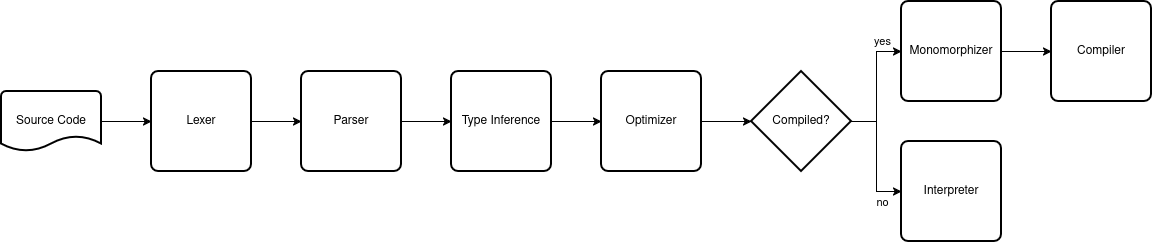

The diagram above was exported from draw.io. Its source (the exported page's mxGraphModel, read from the mxfile embedded in the PNG):
<mxGraphModel dx="413" dy="2256" grid="1" gridSize="10" guides="1" tooltips="1" connect="1" arrows="1" fold="1" page="1" pageScale="1" pageWidth="827" pageHeight="1169" math="0" shadow="0">
  <root>
    <mxCell id="0" />
    <mxCell id="1" parent="0" />
    <mxCell id="C4UpBBNZ91BgWycye8SK-3" value="" style="edgeStyle=orthogonalEdgeStyle;rounded=0;orthogonalLoop=1;jettySize=auto;html=1;" edge="1" parent="1" source="C4UpBBNZ91BgWycye8SK-1" target="C4UpBBNZ91BgWycye8SK-2">
      <mxGeometry relative="1" as="geometry" />
    </mxCell>
    <mxCell id="C4UpBBNZ91BgWycye8SK-1" value="&lt;div&gt;Source Code&lt;/div&gt;" style="strokeWidth=2;html=1;shape=mxgraph.flowchart.document2;whiteSpace=wrap;size=0.25;" vertex="1" parent="1">
      <mxGeometry x="70" y="90" width="100" height="60" as="geometry" />
    </mxCell>
    <mxCell id="C4UpBBNZ91BgWycye8SK-5" value="" style="edgeStyle=orthogonalEdgeStyle;rounded=0;orthogonalLoop=1;jettySize=auto;html=1;" edge="1" parent="1" source="C4UpBBNZ91BgWycye8SK-2" target="C4UpBBNZ91BgWycye8SK-4">
      <mxGeometry relative="1" as="geometry" />
    </mxCell>
    <mxCell id="C4UpBBNZ91BgWycye8SK-2" value="&lt;div&gt;Lexer&lt;/div&gt;" style="rounded=1;whiteSpace=wrap;html=1;absoluteArcSize=1;arcSize=14;strokeWidth=2;" vertex="1" parent="1">
      <mxGeometry x="220" y="70" width="100" height="100" as="geometry" />
    </mxCell>
    <mxCell id="C4UpBBNZ91BgWycye8SK-7" value="" style="edgeStyle=orthogonalEdgeStyle;rounded=0;orthogonalLoop=1;jettySize=auto;html=1;" edge="1" parent="1" source="C4UpBBNZ91BgWycye8SK-4" target="C4UpBBNZ91BgWycye8SK-6">
      <mxGeometry relative="1" as="geometry" />
    </mxCell>
    <mxCell id="C4UpBBNZ91BgWycye8SK-4" value="Parser" style="rounded=1;whiteSpace=wrap;html=1;absoluteArcSize=1;arcSize=14;strokeWidth=2;" vertex="1" parent="1">
      <mxGeometry x="370" y="70" width="100" height="100" as="geometry" />
    </mxCell>
    <mxCell id="C4UpBBNZ91BgWycye8SK-19" value="" style="edgeStyle=orthogonalEdgeStyle;rounded=0;orthogonalLoop=1;jettySize=auto;html=1;" edge="1" parent="1" source="C4UpBBNZ91BgWycye8SK-6" target="C4UpBBNZ91BgWycye8SK-8">
      <mxGeometry relative="1" as="geometry" />
    </mxCell>
    <mxCell id="C4UpBBNZ91BgWycye8SK-6" value="&lt;div&gt;Type Inference&lt;/div&gt;" style="rounded=1;whiteSpace=wrap;html=1;absoluteArcSize=1;arcSize=14;strokeWidth=2;" vertex="1" parent="1">
      <mxGeometry x="520" y="70" width="100" height="100" as="geometry" />
    </mxCell>
    <mxCell id="C4UpBBNZ91BgWycye8SK-10" value="" style="edgeStyle=orthogonalEdgeStyle;rounded=0;orthogonalLoop=1;jettySize=auto;html=1;" edge="1" parent="1" source="C4UpBBNZ91BgWycye8SK-8" target="C4UpBBNZ91BgWycye8SK-9">
      <mxGeometry relative="1" as="geometry" />
    </mxCell>
    <mxCell id="C4UpBBNZ91BgWycye8SK-8" value="&lt;div&gt;Optimizer&lt;/div&gt;" style="rounded=1;whiteSpace=wrap;html=1;absoluteArcSize=1;arcSize=14;strokeWidth=2;" vertex="1" parent="1">
      <mxGeometry x="670" y="70" width="100" height="100" as="geometry" />
    </mxCell>
    <mxCell id="C4UpBBNZ91BgWycye8SK-12" value="" style="edgeStyle=orthogonalEdgeStyle;rounded=0;orthogonalLoop=1;jettySize=auto;html=1;" edge="1" parent="1" source="C4UpBBNZ91BgWycye8SK-9" target="C4UpBBNZ91BgWycye8SK-11">
      <mxGeometry relative="1" as="geometry" />
    </mxCell>
    <mxCell id="C4UpBBNZ91BgWycye8SK-13" value="&lt;div&gt;yes&lt;/div&gt;" style="edgeLabel;html=1;align=center;verticalAlign=middle;resizable=0;points=[];" vertex="1" connectable="0" parent="C4UpBBNZ91BgWycye8SK-12">
      <mxGeometry x="-0.52" relative="1" as="geometry">
        <mxPoint x="5" y="-77" as="offset" />
      </mxGeometry>
    </mxCell>
    <mxCell id="C4UpBBNZ91BgWycye8SK-17" value="" style="edgeStyle=orthogonalEdgeStyle;rounded=0;orthogonalLoop=1;jettySize=auto;html=1;" edge="1" parent="1" source="C4UpBBNZ91BgWycye8SK-9" target="C4UpBBNZ91BgWycye8SK-16">
      <mxGeometry relative="1" as="geometry" />
    </mxCell>
    <mxCell id="C4UpBBNZ91BgWycye8SK-18" value="&lt;div&gt;no&lt;/div&gt;" style="edgeLabel;html=1;align=center;verticalAlign=middle;resizable=0;points=[];" vertex="1" connectable="0" parent="C4UpBBNZ91BgWycye8SK-17">
      <mxGeometry x="-0.3941" y="-1" relative="1" as="geometry">
        <mxPoint x="6" y="69" as="offset" />
      </mxGeometry>
    </mxCell>
    <mxCell id="C4UpBBNZ91BgWycye8SK-9" value="Compiled?" style="strokeWidth=2;html=1;shape=mxgraph.flowchart.decision;whiteSpace=wrap;" vertex="1" parent="1">
      <mxGeometry x="820" y="70" width="100" height="100" as="geometry" />
    </mxCell>
    <mxCell id="C4UpBBNZ91BgWycye8SK-15" value="" style="edgeStyle=orthogonalEdgeStyle;rounded=0;orthogonalLoop=1;jettySize=auto;html=1;" edge="1" parent="1" source="C4UpBBNZ91BgWycye8SK-11" target="C4UpBBNZ91BgWycye8SK-14">
      <mxGeometry relative="1" as="geometry" />
    </mxCell>
    <mxCell id="C4UpBBNZ91BgWycye8SK-11" value="Monomorphizer" style="rounded=1;whiteSpace=wrap;html=1;absoluteArcSize=1;arcSize=14;strokeWidth=2;" vertex="1" parent="1">
      <mxGeometry x="970" width="100" height="100" as="geometry" />
    </mxCell>
    <mxCell id="C4UpBBNZ91BgWycye8SK-14" value="Compiler" style="rounded=1;whiteSpace=wrap;html=1;absoluteArcSize=1;arcSize=14;strokeWidth=2;" vertex="1" parent="1">
      <mxGeometry x="1120" width="100" height="100" as="geometry" />
    </mxCell>
    <mxCell id="C4UpBBNZ91BgWycye8SK-16" value="Interpreter" style="rounded=1;whiteSpace=wrap;html=1;absoluteArcSize=1;arcSize=14;strokeWidth=2;" vertex="1" parent="1">
      <mxGeometry x="970" y="140" width="100" height="100" as="geometry" />
    </mxCell>
  </root>
</mxGraphModel>